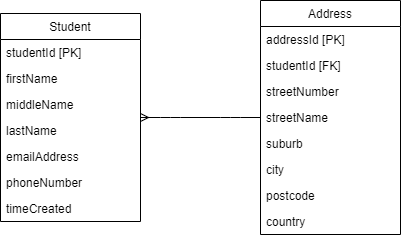

The diagram above was exported from draw.io. Its source (the exported page's mxGraphModel, read from the mxfile embedded in the PNG):
<mxGraphModel dx="1422" dy="794" grid="1" gridSize="10" guides="1" tooltips="1" connect="1" arrows="1" fold="1" page="1" pageScale="1" pageWidth="827" pageHeight="1169" math="0" shadow="0">
  <root>
    <mxCell id="0" />
    <mxCell id="1" parent="0" />
    <mxCell id="XsWeOJG-CSab12BeFdyH-5" value="Address" style="swimlane;fontStyle=0;childLayout=stackLayout;horizontal=1;startSize=26;fillColor=none;horizontalStack=0;resizeParent=1;resizeParentMax=0;resizeLast=0;collapsible=1;marginBottom=0;" vertex="1" parent="1">
      <mxGeometry x="490" y="260" width="140" height="234" as="geometry" />
    </mxCell>
    <mxCell id="XsWeOJG-CSab12BeFdyH-6" value="addressId [PK]" style="text;strokeColor=none;fillColor=none;align=left;verticalAlign=top;spacingLeft=4;spacingRight=4;overflow=hidden;rotatable=0;points=[[0,0.5],[1,0.5]];portConstraint=eastwest;" vertex="1" parent="XsWeOJG-CSab12BeFdyH-5">
      <mxGeometry y="26" width="140" height="26" as="geometry" />
    </mxCell>
    <mxCell id="XsWeOJG-CSab12BeFdyH-7" value="studentId [FK]" style="text;strokeColor=none;fillColor=none;align=left;verticalAlign=top;spacingLeft=4;spacingRight=4;overflow=hidden;rotatable=0;points=[[0,0.5],[1,0.5]];portConstraint=eastwest;" vertex="1" parent="XsWeOJG-CSab12BeFdyH-5">
      <mxGeometry y="52" width="140" height="26" as="geometry" />
    </mxCell>
    <mxCell id="XsWeOJG-CSab12BeFdyH-8" value="streetNumber" style="text;strokeColor=none;fillColor=none;align=left;verticalAlign=top;spacingLeft=4;spacingRight=4;overflow=hidden;rotatable=0;points=[[0,0.5],[1,0.5]];portConstraint=eastwest;" vertex="1" parent="XsWeOJG-CSab12BeFdyH-5">
      <mxGeometry y="78" width="140" height="26" as="geometry" />
    </mxCell>
    <mxCell id="XsWeOJG-CSab12BeFdyH-13" value="streetName" style="text;strokeColor=none;fillColor=none;align=left;verticalAlign=top;spacingLeft=4;spacingRight=4;overflow=hidden;rotatable=0;points=[[0,0.5],[1,0.5]];portConstraint=eastwest;" vertex="1" parent="XsWeOJG-CSab12BeFdyH-5">
      <mxGeometry y="104" width="140" height="26" as="geometry" />
    </mxCell>
    <mxCell id="XsWeOJG-CSab12BeFdyH-14" value="suburb" style="text;strokeColor=none;fillColor=none;align=left;verticalAlign=top;spacingLeft=4;spacingRight=4;overflow=hidden;rotatable=0;points=[[0,0.5],[1,0.5]];portConstraint=eastwest;" vertex="1" parent="XsWeOJG-CSab12BeFdyH-5">
      <mxGeometry y="130" width="140" height="26" as="geometry" />
    </mxCell>
    <mxCell id="XsWeOJG-CSab12BeFdyH-15" value="city" style="text;strokeColor=none;fillColor=none;align=left;verticalAlign=top;spacingLeft=4;spacingRight=4;overflow=hidden;rotatable=0;points=[[0,0.5],[1,0.5]];portConstraint=eastwest;" vertex="1" parent="XsWeOJG-CSab12BeFdyH-5">
      <mxGeometry y="156" width="140" height="26" as="geometry" />
    </mxCell>
    <mxCell id="XsWeOJG-CSab12BeFdyH-16" value="postcode" style="text;strokeColor=none;fillColor=none;align=left;verticalAlign=top;spacingLeft=4;spacingRight=4;overflow=hidden;rotatable=0;points=[[0,0.5],[1,0.5]];portConstraint=eastwest;" vertex="1" parent="XsWeOJG-CSab12BeFdyH-5">
      <mxGeometry y="182" width="140" height="26" as="geometry" />
    </mxCell>
    <mxCell id="XsWeOJG-CSab12BeFdyH-17" value="country" style="text;strokeColor=none;fillColor=none;align=left;verticalAlign=top;spacingLeft=4;spacingRight=4;overflow=hidden;rotatable=0;points=[[0,0.5],[1,0.5]];portConstraint=eastwest;" vertex="1" parent="XsWeOJG-CSab12BeFdyH-5">
      <mxGeometry y="208" width="140" height="26" as="geometry" />
    </mxCell>
    <mxCell id="XsWeOJG-CSab12BeFdyH-18" value="" style="edgeStyle=entityRelationEdgeStyle;fontSize=12;html=1;endArrow=none;startArrow=ERmany;startFill=0;endFill=0;" edge="1" parent="1" source="XsWeOJG-CSab12BeFdyH-1" target="XsWeOJG-CSab12BeFdyH-5">
      <mxGeometry width="100" height="100" relative="1" as="geometry">
        <mxPoint x="360" y="510" as="sourcePoint" />
        <mxPoint x="460" y="410" as="targetPoint" />
      </mxGeometry>
    </mxCell>
    <mxCell id="XsWeOJG-CSab12BeFdyH-1" value="Student" style="swimlane;fontStyle=0;childLayout=stackLayout;horizontal=1;startSize=26;fillColor=none;horizontalStack=0;resizeParent=1;resizeParentMax=0;resizeLast=0;collapsible=1;marginBottom=0;" vertex="1" parent="1">
      <mxGeometry x="230" y="273" width="140" height="208" as="geometry" />
    </mxCell>
    <mxCell id="XsWeOJG-CSab12BeFdyH-2" value="studentId [PK]" style="text;strokeColor=none;fillColor=none;align=left;verticalAlign=top;spacingLeft=4;spacingRight=4;overflow=hidden;rotatable=0;points=[[0,0.5],[1,0.5]];portConstraint=eastwest;" vertex="1" parent="XsWeOJG-CSab12BeFdyH-1">
      <mxGeometry y="26" width="140" height="26" as="geometry" />
    </mxCell>
    <mxCell id="XsWeOJG-CSab12BeFdyH-3" value="firstName" style="text;strokeColor=none;fillColor=none;align=left;verticalAlign=top;spacingLeft=4;spacingRight=4;overflow=hidden;rotatable=0;points=[[0,0.5],[1,0.5]];portConstraint=eastwest;" vertex="1" parent="XsWeOJG-CSab12BeFdyH-1">
      <mxGeometry y="52" width="140" height="26" as="geometry" />
    </mxCell>
    <mxCell id="XsWeOJG-CSab12BeFdyH-4" value="middleName" style="text;strokeColor=none;fillColor=none;align=left;verticalAlign=top;spacingLeft=4;spacingRight=4;overflow=hidden;rotatable=0;points=[[0,0.5],[1,0.5]];portConstraint=eastwest;" vertex="1" parent="XsWeOJG-CSab12BeFdyH-1">
      <mxGeometry y="78" width="140" height="26" as="geometry" />
    </mxCell>
    <mxCell id="XsWeOJG-CSab12BeFdyH-9" value="lastName" style="text;strokeColor=none;fillColor=none;align=left;verticalAlign=top;spacingLeft=4;spacingRight=4;overflow=hidden;rotatable=0;points=[[0,0.5],[1,0.5]];portConstraint=eastwest;" vertex="1" parent="XsWeOJG-CSab12BeFdyH-1">
      <mxGeometry y="104" width="140" height="26" as="geometry" />
    </mxCell>
    <mxCell id="XsWeOJG-CSab12BeFdyH-10" value="emailAddress" style="text;strokeColor=none;fillColor=none;align=left;verticalAlign=top;spacingLeft=4;spacingRight=4;overflow=hidden;rotatable=0;points=[[0,0.5],[1,0.5]];portConstraint=eastwest;" vertex="1" parent="XsWeOJG-CSab12BeFdyH-1">
      <mxGeometry y="130" width="140" height="26" as="geometry" />
    </mxCell>
    <mxCell id="XsWeOJG-CSab12BeFdyH-11" value="phoneNumber" style="text;strokeColor=none;fillColor=none;align=left;verticalAlign=top;spacingLeft=4;spacingRight=4;overflow=hidden;rotatable=0;points=[[0,0.5],[1,0.5]];portConstraint=eastwest;" vertex="1" parent="XsWeOJG-CSab12BeFdyH-1">
      <mxGeometry y="156" width="140" height="26" as="geometry" />
    </mxCell>
    <mxCell id="XsWeOJG-CSab12BeFdyH-12" value="timeCreated" style="text;strokeColor=none;fillColor=none;align=left;verticalAlign=top;spacingLeft=4;spacingRight=4;overflow=hidden;rotatable=0;points=[[0,0.5],[1,0.5]];portConstraint=eastwest;" vertex="1" parent="XsWeOJG-CSab12BeFdyH-1">
      <mxGeometry y="182" width="140" height="26" as="geometry" />
    </mxCell>
  </root>
</mxGraphModel>